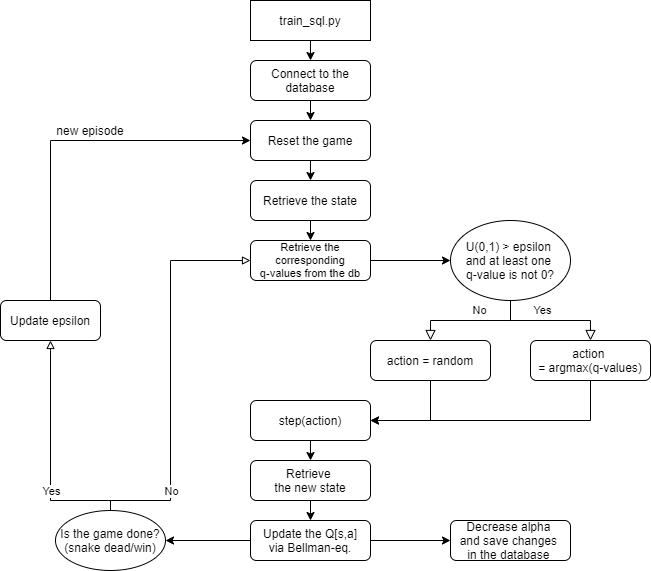

The diagram above was exported from draw.io. Its source (the exported page's mxGraphModel, read from the mxfile embedded in the PNG):
<mxGraphModel dx="2062" dy="762" grid="0" gridSize="10" guides="1" tooltips="1" connect="1" arrows="1" fold="1" page="1" pageScale="1" pageWidth="827" pageHeight="1169" math="0" shadow="0">
  <root>
    <mxCell id="WIyWlLk6GJQsqaUBKTNV-0" />
    <mxCell id="WIyWlLk6GJQsqaUBKTNV-1" parent="WIyWlLk6GJQsqaUBKTNV-0" />
    <mxCell id="g1K5O4fq1Y4OHc8cYH5U-8" style="edgeStyle=orthogonalEdgeStyle;rounded=0;orthogonalLoop=1;jettySize=auto;html=1;exitX=0.5;exitY=1;exitDx=0;exitDy=0;entryX=0.5;entryY=0;entryDx=0;entryDy=0;" edge="1" parent="WIyWlLk6GJQsqaUBKTNV-1" source="g1K5O4fq1Y4OHc8cYH5U-6" target="g1K5O4fq1Y4OHc8cYH5U-9">
      <mxGeometry relative="1" as="geometry">
        <mxPoint x="208" y="140" as="targetPoint" />
      </mxGeometry>
    </mxCell>
    <mxCell id="g1K5O4fq1Y4OHc8cYH5U-6" value="train_sql.py" style="rounded=0;whiteSpace=wrap;html=1;fontSize=12;glass=0;strokeWidth=1;shadow=0;" vertex="1" parent="WIyWlLk6GJQsqaUBKTNV-1">
      <mxGeometry x="348" y="30" width="120" height="40" as="geometry" />
    </mxCell>
    <mxCell id="g1K5O4fq1Y4OHc8cYH5U-9" value="Connect to the database" style="rounded=1;whiteSpace=wrap;html=1;fontSize=12;glass=0;strokeWidth=1;shadow=0;" vertex="1" parent="WIyWlLk6GJQsqaUBKTNV-1">
      <mxGeometry x="348" y="90" width="120" height="40" as="geometry" />
    </mxCell>
    <mxCell id="g1K5O4fq1Y4OHc8cYH5U-19" style="edgeStyle=orthogonalEdgeStyle;rounded=0;orthogonalLoop=1;jettySize=auto;html=1;exitX=0.5;exitY=1;exitDx=0;exitDy=0;entryX=0.5;entryY=0;entryDx=0;entryDy=0;endArrow=classic;endFill=1;" edge="1" parent="WIyWlLk6GJQsqaUBKTNV-1" source="g1K5O4fq1Y4OHc8cYH5U-10" target="g1K5O4fq1Y4OHc8cYH5U-11">
      <mxGeometry relative="1" as="geometry" />
    </mxCell>
    <mxCell id="g1K5O4fq1Y4OHc8cYH5U-10" value="Reset the game" style="rounded=1;whiteSpace=wrap;html=1;fontSize=12;glass=0;strokeWidth=1;shadow=0;" vertex="1" parent="WIyWlLk6GJQsqaUBKTNV-1">
      <mxGeometry x="348" y="150" width="120" height="40" as="geometry" />
    </mxCell>
    <mxCell id="g1K5O4fq1Y4OHc8cYH5U-20" style="edgeStyle=orthogonalEdgeStyle;rounded=0;orthogonalLoop=1;jettySize=auto;html=1;exitX=0.5;exitY=1;exitDx=0;exitDy=0;entryX=0.5;entryY=0;entryDx=0;entryDy=0;endArrow=classic;endFill=1;" edge="1" parent="WIyWlLk6GJQsqaUBKTNV-1" source="g1K5O4fq1Y4OHc8cYH5U-11" target="g1K5O4fq1Y4OHc8cYH5U-12">
      <mxGeometry relative="1" as="geometry" />
    </mxCell>
    <mxCell id="g1K5O4fq1Y4OHc8cYH5U-11" value="Retrieve the state" style="rounded=1;whiteSpace=wrap;html=1;fontSize=12;glass=0;strokeWidth=1;shadow=0;" vertex="1" parent="WIyWlLk6GJQsqaUBKTNV-1">
      <mxGeometry x="348" y="210" width="120" height="40" as="geometry" />
    </mxCell>
    <mxCell id="g1K5O4fq1Y4OHc8cYH5U-22" style="edgeStyle=orthogonalEdgeStyle;rounded=0;orthogonalLoop=1;jettySize=auto;html=1;exitX=1;exitY=0.5;exitDx=0;exitDy=0;endArrow=classic;endFill=1;entryX=0;entryY=0.5;entryDx=0;entryDy=0;" edge="1" parent="WIyWlLk6GJQsqaUBKTNV-1" source="g1K5O4fq1Y4OHc8cYH5U-12" target="g1K5O4fq1Y4OHc8cYH5U-53">
      <mxGeometry relative="1" as="geometry">
        <mxPoint x="558" y="290" as="targetPoint" />
      </mxGeometry>
    </mxCell>
    <mxCell id="g1K5O4fq1Y4OHc8cYH5U-12" value="Retrieve the corresponding&lt;br style=&quot;font-size: 11px;&quot;&gt;q-values from the db" style="rounded=1;whiteSpace=wrap;html=1;fontSize=11;glass=0;strokeWidth=1;shadow=0;" vertex="1" parent="WIyWlLk6GJQsqaUBKTNV-1">
      <mxGeometry x="348" y="270" width="120" height="40" as="geometry" />
    </mxCell>
    <mxCell id="g1K5O4fq1Y4OHc8cYH5U-13" value="" style="endArrow=classic;html=1;exitX=0.5;exitY=1;exitDx=0;exitDy=0;entryX=0.5;entryY=0;entryDx=0;entryDy=0;endFill=1;rounded=0;" edge="1" parent="WIyWlLk6GJQsqaUBKTNV-1" source="g1K5O4fq1Y4OHc8cYH5U-9" target="g1K5O4fq1Y4OHc8cYH5U-10">
      <mxGeometry width="50" height="50" relative="1" as="geometry">
        <mxPoint x="298" y="300" as="sourcePoint" />
        <mxPoint x="348" y="250" as="targetPoint" />
      </mxGeometry>
    </mxCell>
    <mxCell id="g1K5O4fq1Y4OHc8cYH5U-17" value="new episode" style="text;html=1;strokeColor=none;fillColor=none;align=center;verticalAlign=middle;whiteSpace=wrap;rounded=0;rotation=0;" vertex="1" parent="WIyWlLk6GJQsqaUBKTNV-1">
      <mxGeometry x="138" y="150" width="100" height="20" as="geometry" />
    </mxCell>
    <mxCell id="g1K5O4fq1Y4OHc8cYH5U-23" value="Yes" style="edgeStyle=orthogonalEdgeStyle;rounded=0;html=1;jettySize=auto;orthogonalLoop=1;fontSize=11;endArrow=block;endFill=0;endSize=8;strokeWidth=1;shadow=0;labelBackgroundColor=none;exitX=0.5;exitY=1;exitDx=0;exitDy=0;entryX=0.5;entryY=0;entryDx=0;entryDy=0;" edge="1" parent="WIyWlLk6GJQsqaUBKTNV-1" target="g1K5O4fq1Y4OHc8cYH5U-24">
      <mxGeometry x="-0.0811" y="10" relative="1" as="geometry">
        <mxPoint as="offset" />
        <mxPoint x="603" y="330" as="sourcePoint" />
        <mxPoint x="728" y="330" as="targetPoint" />
        <Array as="points">
          <mxPoint x="608" y="330" />
          <mxPoint x="608" y="350" />
          <mxPoint x="688" y="350" />
        </Array>
      </mxGeometry>
    </mxCell>
    <mxCell id="g1K5O4fq1Y4OHc8cYH5U-31" style="edgeStyle=orthogonalEdgeStyle;rounded=0;orthogonalLoop=1;jettySize=auto;html=1;entryX=1;entryY=0.5;entryDx=0;entryDy=0;fontSize=11;endArrow=classic;endFill=1;exitX=0.5;exitY=1;exitDx=0;exitDy=0;" edge="1" parent="WIyWlLk6GJQsqaUBKTNV-1" source="g1K5O4fq1Y4OHc8cYH5U-24" target="g1K5O4fq1Y4OHc8cYH5U-29">
      <mxGeometry relative="1" as="geometry">
        <mxPoint x="778" y="480" as="sourcePoint" />
      </mxGeometry>
    </mxCell>
    <mxCell id="g1K5O4fq1Y4OHc8cYH5U-24" value="action &lt;br&gt;= argmax(q-values)" style="rounded=1;whiteSpace=wrap;html=1;fontSize=12;glass=0;strokeWidth=1;shadow=0;" vertex="1" parent="WIyWlLk6GJQsqaUBKTNV-1">
      <mxGeometry x="628" y="370" width="120" height="40" as="geometry" />
    </mxCell>
    <mxCell id="g1K5O4fq1Y4OHc8cYH5U-26" value="No" style="edgeStyle=orthogonalEdgeStyle;rounded=0;html=1;jettySize=auto;orthogonalLoop=1;fontSize=11;endArrow=block;endFill=0;endSize=8;strokeWidth=1;shadow=0;labelBackgroundColor=none;exitX=0.5;exitY=1;exitDx=0;exitDy=0;entryX=0.5;entryY=0;entryDx=0;entryDy=0;" edge="1" parent="WIyWlLk6GJQsqaUBKTNV-1" target="g1K5O4fq1Y4OHc8cYH5U-28">
      <mxGeometry x="-0.1034" y="-10" relative="1" as="geometry">
        <mxPoint as="offset" />
        <mxPoint x="603" y="330" as="sourcePoint" />
        <mxPoint x="438" y="380" as="targetPoint" />
        <Array as="points">
          <mxPoint x="608" y="330" />
          <mxPoint x="608" y="350" />
          <mxPoint x="528" y="350" />
        </Array>
      </mxGeometry>
    </mxCell>
    <mxCell id="g1K5O4fq1Y4OHc8cYH5U-30" style="edgeStyle=orthogonalEdgeStyle;rounded=0;orthogonalLoop=1;jettySize=auto;html=1;exitX=0.5;exitY=1;exitDx=0;exitDy=0;entryX=1;entryY=0.5;entryDx=0;entryDy=0;fontSize=11;endArrow=classic;endFill=1;" edge="1" parent="WIyWlLk6GJQsqaUBKTNV-1" source="g1K5O4fq1Y4OHc8cYH5U-28" target="g1K5O4fq1Y4OHc8cYH5U-29">
      <mxGeometry relative="1" as="geometry" />
    </mxCell>
    <mxCell id="g1K5O4fq1Y4OHc8cYH5U-28" value="action = random" style="rounded=1;whiteSpace=wrap;html=1;fontSize=12;glass=0;strokeWidth=1;shadow=0;" vertex="1" parent="WIyWlLk6GJQsqaUBKTNV-1">
      <mxGeometry x="468" y="370" width="120" height="40" as="geometry" />
    </mxCell>
    <mxCell id="g1K5O4fq1Y4OHc8cYH5U-33" style="edgeStyle=orthogonalEdgeStyle;rounded=0;orthogonalLoop=1;jettySize=auto;html=1;exitX=0.5;exitY=1;exitDx=0;exitDy=0;entryX=0.5;entryY=0;entryDx=0;entryDy=0;fontSize=11;endArrow=classic;endFill=1;" edge="1" parent="WIyWlLk6GJQsqaUBKTNV-1" source="g1K5O4fq1Y4OHc8cYH5U-29" target="g1K5O4fq1Y4OHc8cYH5U-32">
      <mxGeometry relative="1" as="geometry" />
    </mxCell>
    <mxCell id="g1K5O4fq1Y4OHc8cYH5U-29" value="step(action)" style="rounded=1;whiteSpace=wrap;html=1;fontSize=12;glass=0;strokeWidth=1;shadow=0;" vertex="1" parent="WIyWlLk6GJQsqaUBKTNV-1">
      <mxGeometry x="348" y="430" width="120" height="40" as="geometry" />
    </mxCell>
    <mxCell id="g1K5O4fq1Y4OHc8cYH5U-34" style="edgeStyle=orthogonalEdgeStyle;rounded=0;orthogonalLoop=1;jettySize=auto;html=1;exitX=0.5;exitY=1;exitDx=0;exitDy=0;fontSize=11;endArrow=classic;endFill=1;entryX=0.5;entryY=0;entryDx=0;entryDy=0;" edge="1" parent="WIyWlLk6GJQsqaUBKTNV-1" source="g1K5O4fq1Y4OHc8cYH5U-32" target="g1K5O4fq1Y4OHc8cYH5U-35">
      <mxGeometry relative="1" as="geometry">
        <mxPoint x="418" y="660" as="targetPoint" />
      </mxGeometry>
    </mxCell>
    <mxCell id="g1K5O4fq1Y4OHc8cYH5U-32" value="Retrieve &lt;br&gt;the new state" style="rounded=1;whiteSpace=wrap;html=1;fontSize=12;glass=0;strokeWidth=1;shadow=0;" vertex="1" parent="WIyWlLk6GJQsqaUBKTNV-1">
      <mxGeometry x="348" y="490" width="120" height="40" as="geometry" />
    </mxCell>
    <mxCell id="g1K5O4fq1Y4OHc8cYH5U-37" style="edgeStyle=orthogonalEdgeStyle;rounded=0;orthogonalLoop=1;jettySize=auto;html=1;exitX=0;exitY=0.5;exitDx=0;exitDy=0;fontSize=11;endArrow=classic;endFill=1;entryX=1;entryY=0.5;entryDx=0;entryDy=0;" edge="1" parent="WIyWlLk6GJQsqaUBKTNV-1" source="g1K5O4fq1Y4OHc8cYH5U-35" target="g1K5O4fq1Y4OHc8cYH5U-52">
      <mxGeometry relative="1" as="geometry">
        <mxPoint x="308" y="620" as="targetPoint" />
      </mxGeometry>
    </mxCell>
    <mxCell id="g1K5O4fq1Y4OHc8cYH5U-60" style="edgeStyle=orthogonalEdgeStyle;rounded=0;orthogonalLoop=1;jettySize=auto;html=1;exitX=1;exitY=0.5;exitDx=0;exitDy=0;entryX=0;entryY=0.5;entryDx=0;entryDy=0;fontSize=12;endArrow=classic;endFill=1;strokeColor=#000000;" edge="1" parent="WIyWlLk6GJQsqaUBKTNV-1" source="g1K5O4fq1Y4OHc8cYH5U-35" target="g1K5O4fq1Y4OHc8cYH5U-59">
      <mxGeometry relative="1" as="geometry" />
    </mxCell>
    <mxCell id="g1K5O4fq1Y4OHc8cYH5U-35" value="Update the Q[s,a]&lt;br&gt;via Bellman-eq." style="rounded=1;whiteSpace=wrap;html=1;fontSize=12;glass=0;strokeWidth=1;shadow=0;" vertex="1" parent="WIyWlLk6GJQsqaUBKTNV-1">
      <mxGeometry x="348" y="550" width="120" height="40" as="geometry" />
    </mxCell>
    <mxCell id="g1K5O4fq1Y4OHc8cYH5U-48" style="edgeStyle=orthogonalEdgeStyle;rounded=0;orthogonalLoop=1;jettySize=auto;html=1;exitX=0.5;exitY=0;exitDx=0;exitDy=0;entryX=0.5;entryY=1;entryDx=0;entryDy=0;fontSize=11;endArrow=block;endFill=0;strokeColor=#000000;" edge="1" parent="WIyWlLk6GJQsqaUBKTNV-1" target="g1K5O4fq1Y4OHc8cYH5U-55">
      <mxGeometry relative="1" as="geometry">
        <mxPoint x="208" y="530" as="sourcePoint" />
        <Array as="points">
          <mxPoint x="148" y="530" />
          <mxPoint x="148" y="380" />
        </Array>
      </mxGeometry>
    </mxCell>
    <mxCell id="g1K5O4fq1Y4OHc8cYH5U-51" value="Yes" style="edgeLabel;html=1;align=center;verticalAlign=middle;resizable=0;points=[];fontSize=11;" vertex="1" connectable="0" parent="g1K5O4fq1Y4OHc8cYH5U-48">
      <mxGeometry x="-0.6806" y="-1" relative="1" as="geometry">
        <mxPoint x="-25" y="-9" as="offset" />
      </mxGeometry>
    </mxCell>
    <mxCell id="g1K5O4fq1Y4OHc8cYH5U-52" value="&lt;span style=&quot;font-size: 12px&quot;&gt;Is the&amp;nbsp;&lt;/span&gt;&lt;span style=&quot;font-size: 12px&quot;&gt;game done?&lt;/span&gt;&lt;br style=&quot;font-size: 12px&quot;&gt;&lt;span style=&quot;font-size: 12px&quot;&gt;(snake dead/win)&lt;/span&gt;" style="ellipse;whiteSpace=wrap;html=1;rounded=0;fontSize=12;" vertex="1" parent="WIyWlLk6GJQsqaUBKTNV-1">
      <mxGeometry x="153" y="540" width="110" height="60" as="geometry" />
    </mxCell>
    <mxCell id="g1K5O4fq1Y4OHc8cYH5U-53" value="&lt;span style=&quot;font-size: 12px&quot;&gt;U(0,1)&lt;/span&gt;&lt;span style=&quot;font-size: 12px&quot;&gt;&amp;nbsp;&amp;gt; epsilon &lt;br&gt;and at least one &lt;br&gt;q-value is not 0?&lt;/span&gt;" style="ellipse;whiteSpace=wrap;html=1;rounded=0;fontSize=12;" vertex="1" parent="WIyWlLk6GJQsqaUBKTNV-1">
      <mxGeometry x="548" y="250" width="120" height="80" as="geometry" />
    </mxCell>
    <mxCell id="g1K5O4fq1Y4OHc8cYH5U-58" style="edgeStyle=orthogonalEdgeStyle;rounded=0;orthogonalLoop=1;jettySize=auto;html=1;exitX=0.5;exitY=0;exitDx=0;exitDy=0;entryX=0;entryY=0.5;entryDx=0;entryDy=0;fontSize=12;endArrow=classic;endFill=1;strokeColor=#000000;" edge="1" parent="WIyWlLk6GJQsqaUBKTNV-1" source="g1K5O4fq1Y4OHc8cYH5U-55" target="g1K5O4fq1Y4OHc8cYH5U-10">
      <mxGeometry relative="1" as="geometry" />
    </mxCell>
    <mxCell id="g1K5O4fq1Y4OHc8cYH5U-55" value="Update epsilon" style="rounded=1;whiteSpace=wrap;html=1;fontSize=12;glass=0;strokeWidth=1;shadow=0;" vertex="1" parent="WIyWlLk6GJQsqaUBKTNV-1">
      <mxGeometry x="98" y="330" width="100" height="40" as="geometry" />
    </mxCell>
    <mxCell id="g1K5O4fq1Y4OHc8cYH5U-56" value="" style="edgeStyle=orthogonalEdgeStyle;rounded=0;orthogonalLoop=1;jettySize=auto;html=1;exitX=0.5;exitY=0;exitDx=0;exitDy=0;fontSize=11;endArrow=block;endFill=0;strokeColor=#000000;entryX=0;entryY=0.5;entryDx=0;entryDy=0;" edge="1" parent="WIyWlLk6GJQsqaUBKTNV-1" source="g1K5O4fq1Y4OHc8cYH5U-52" target="g1K5O4fq1Y4OHc8cYH5U-12">
      <mxGeometry relative="1" as="geometry">
        <mxPoint x="208" y="540" as="sourcePoint" />
        <mxPoint x="318" y="280" as="targetPoint" />
        <Array as="points">
          <mxPoint x="208" y="530" />
          <mxPoint x="268" y="530" />
          <mxPoint x="268" y="290" />
        </Array>
      </mxGeometry>
    </mxCell>
    <mxCell id="g1K5O4fq1Y4OHc8cYH5U-57" value="No" style="edgeLabel;html=1;align=center;verticalAlign=middle;resizable=0;points=[];fontSize=11;" vertex="1" connectable="0" parent="g1K5O4fq1Y4OHc8cYH5U-56">
      <mxGeometry x="-0.5273" relative="1" as="geometry">
        <mxPoint y="12" as="offset" />
      </mxGeometry>
    </mxCell>
    <mxCell id="g1K5O4fq1Y4OHc8cYH5U-59" value="Decrease alpha &lt;br&gt;and save changes &lt;br&gt;in the database&amp;nbsp;" style="rounded=1;whiteSpace=wrap;html=1;fontSize=12;glass=0;strokeWidth=1;shadow=0;" vertex="1" parent="WIyWlLk6GJQsqaUBKTNV-1">
      <mxGeometry x="548" y="550" width="120" height="40" as="geometry" />
    </mxCell>
  </root>
</mxGraphModel>